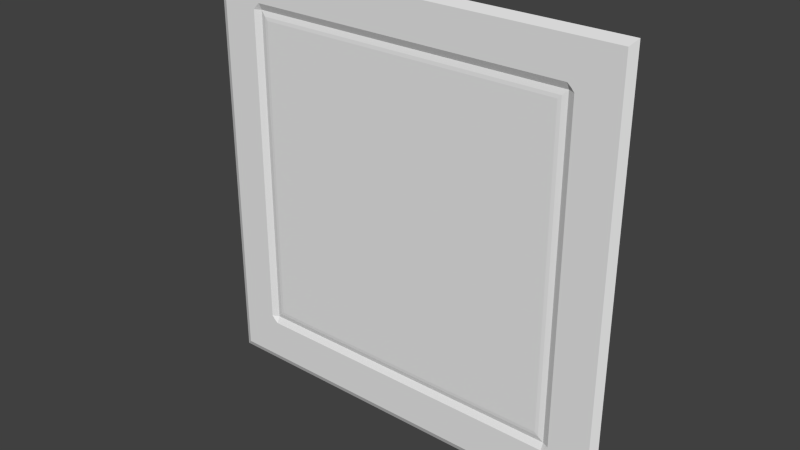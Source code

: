 # Source: exec4_3.blend  (saved by Blender 2.76.0; exported with 4.5.12 LTS)
import bpy
from mathutils import Matrix  # noqa: F401  (used for matrix-valued properties, if any)

bpy.ops.wm.read_factory_settings(use_empty=True)
scene = bpy.context.scene
scene.name = 'Scene'

# ---- collections
col_collection_1 = bpy.data.collections.new('Collection 1'); scene.collection.children.link(col_collection_1)

# ---- materials (node trees are filled in below, after node groups)
mat_exec4_3 = bpy.data.materials.new('exec4_3')
mat_exec4_3.alpha_threshold = 0.0
mat_exec4_3.use_transparent_shadow = False
mat_exec4_3.roughness = 0.5

# ---- material node trees

# ---- world
world_world = bpy.data.worlds.new('World'); scene.world = world_world
world_world.color = (0.05088, 0.05088, 0.05088)
world_world.use_sun_shadow = False
world_world.sun_shadow_jitter_overblur = 0.0
world_world.cycles.sampling_method = 'MANUAL'
world_world.cycles.sample_map_resolution = 256

# ---- meshes
me_exec4_3_meshdata = bpy.data.meshes.new('exec4_3_meshdata')
me_exec4_3_meshdata.from_pydata([(-1.28, 1.28, -1.28), (1.28, 1.28, -1.28), (-1.28, 1.28, 1.28), (1.28, 1.28, 1.28), (0.96, 1.28, -1.28), (0.96, 1.28, 1.28), (-0.9798, 1.28, 1.28), (-0.9798, 1.28, -1.28), (-1.28, 1.28, 0.9802), (1.28, 1.28, 0.9802), (0.96, 1.28, 0.9802), (-0.9798, 1.28, 0.9802), (-1.28, 1.28, -0.9599), (1.28, 1.28, -0.9599), (0.96, 1.28, -0.9599), (-0.9798, 1.28, -0.9599), (1.0, 1.28, -1.28), (1.0, 1.28, 1.28), (1.0, 1.26, 0.9802), (1.0, 1.26, -0.9599), (1.28, 1.28, 1.021), (0.96, 1.26, 1.021), (-0.9798, 1.26, 1.021), (-1.28, 1.28, 1.021), (1.0, 1.26, 1.021), (0.9205, 1.28, -1.28), (0.9205, 1.28, 1.28), (0.9205, 1.28, 0.9802), (0.9205, 1.28, -0.9599), (0.9205, 1.26, 1.021), (1.28, 1.28, 0.9399), (0.96, 1.28, 0.9399), (-0.9798, 1.28, 0.9399), (-1.28, 1.28, 0.9399), (1.0, 1.26, 0.9399), (-0.9399, 1.28, 1.28), (-0.9399, 1.28, 0.9802), (-0.9399, 1.28, -0.9599), (-0.9399, 1.26, 1.021), (-0.9399, 1.28, -1.28), (-1.02, 1.28, 1.28), (-1.02, 1.28, -1.28), (-1.02, 1.26, 0.9802), (-1.02, 1.26, -0.9599), (-1.02, 1.26, 1.021), (-1.02, 1.26, 0.9399), (-1.239, 1.28, 1.28), (-1.239, 1.26, 0.9802), (-1.239, 1.26, -0.9599), (-1.239, 1.26, 1.021), (-1.239, 1.26, 0.9399), (-1.239, 1.28, -1.28), (1.28, 1.28, 1.24), (0.96, 1.26, 1.24), (-0.9798, 1.26, 1.24), (1.0, 1.26, 1.24), (-1.28, 1.28, 1.24), (0.9205, 1.26, 1.24), (-0.9399, 1.26, 1.24), (-1.02, 1.26, 1.24), (-1.239, 1.26, 1.24), (-1.28, 1.28, -0.9995), (1.28, 1.28, -0.9995), (0.96, 1.26, -0.9995), (-0.9798, 1.26, -0.9995), (1.0, 1.26, -0.9995), (0.9205, 1.26, -0.9995), (-0.9399, 1.26, -0.9995), (-1.02, 1.26, -0.9995), (-1.239, 1.26, -0.9995), (-1.28, 1.28, -1.239), (1.28, 1.28, -1.239), (0.96, 1.26, -1.239), (-0.9798, 1.26, -1.239), (1.0, 1.26, -1.239), (0.9205, 1.26, -1.239), (-0.9399, 1.26, -1.239), (-1.02, 1.26, -1.239), (-1.239, 1.26, -1.239), (1.24, 1.28, -1.28), (1.24, 1.28, 1.28), (1.24, 1.26, 0.9802), (1.24, 1.26, -0.9599), (1.24, 1.26, 1.021), (1.24, 1.26, 0.9399), (1.24, 1.26, 1.24), (1.24, 1.26, -0.9995), (1.24, 1.26, -1.239), (-1.28, 1.28, -0.9199), (1.28, 1.28, -0.9199), (0.96, 1.28, -0.9199), (-0.9798, 1.28, -0.9199), (1.0, 1.26, -0.9199), (-1.02, 1.26, -0.9199), (-1.239, 1.26, -0.9199), (1.24, 1.26, -0.9199), (0.9105, 1.27, 0.9299), (0.9301, 1.272, 0.9497), (-0.9496, 1.272, 0.9497), (-0.9299, 1.27, 0.9299), (0.9105, 1.27, -0.9099), (0.9301, 1.272, -0.9296), (-0.9299, 1.27, -0.9099), (-0.9496, 1.272, -0.9296), (0.9812, 1.26, 1.002), (-1.001, 1.26, 1.002), (-1.001, 1.26, -0.9808), (0.9812, 1.26, -0.9808)], [], [(45, 32, 11, 42), (102, 100, 96, 99), (66, 63, 14, 28), (64, 15, 106), (19, 14, 107), (31, 34, 18, 10), (18, 24, 104), (22, 44, 105), (27, 10, 21, 29), (36, 27, 29, 38), (67, 66, 28, 37), (101, 90, 31, 97), (27, 97, 10), (90, 92, 34, 31), (97, 31, 10), (93, 91, 32, 45), (98, 36, 11), (32, 98, 11), (64, 67, 37, 15), (11, 36, 38, 22), (94, 93, 45, 50), (47, 42, 44, 49), (69, 68, 43, 48), (50, 45, 42, 47), (50, 47, 49, 60, 2, 56, 23, 8, 33, 88, 12, 61, 70, 0, 78, 69, 48, 94), (49, 44, 59, 60), (22, 38, 58, 54), (38, 29, 57, 58), (21, 24, 55, 53), (44, 22, 54, 59), (29, 21, 53, 57), (78, 77, 68, 69), (73, 76, 67, 64), (76, 75, 66, 67), (72, 74, 65, 63), (77, 73, 64, 68), (75, 72, 63, 66), (57, 53, 55, 85, 3, 80, 17, 5, 26, 35, 6, 40, 46, 2, 60, 59, 54, 58), (52, 3, 85, 83, 81, 84, 95, 82, 86, 87, 1, 71, 62, 13, 89, 30, 9, 20), (74, 87, 86, 65), (24, 83, 85, 55), (92, 95, 84, 34), (18, 81, 83, 24), (65, 86, 82, 19), (34, 84, 81, 18), (19, 82, 95, 92), (48, 43, 93, 94), (43, 15, 91, 93), (91, 15, 103), (14, 19, 92, 90), (14, 90, 101), (37, 28, 101, 103), (63, 65, 107), (42, 11, 105), (28, 14, 101), (91, 103, 98, 32), (21, 10, 104), (43, 68, 106), (15, 37, 103), (25, 4, 16, 79, 1, 87, 74, 72, 75, 76, 73, 77, 78, 0, 51, 41, 7, 39), (101, 97, 96, 100), (97, 98, 99, 96), (102, 99, 98, 103), (100, 102, 103, 101), (98, 97, 27, 36), (24, 21, 104), (10, 18, 104), (44, 42, 105), (11, 22, 105), (68, 64, 106), (15, 43, 106), (14, 63, 107), (65, 19, 107)])
_uv = me_exec4_3_meshdata.uv_layers.new(name='UVMap')
_uv.uv.foreach_set('vector', [0.1015, 0.8671, 0.1173, 0.8671, 0.1173, 0.8829, 0.1015, 0.8829, 0.1368, 0.1446, 0.8556, 0.1446, 0.8556, 0.8632, 0.1368, 0.8632, 0.8596, 0.1096, 0.875, 0.1096, 0.875, 0.125, 0.8596, 0.125, 0.1126, 0.1107, 0.1153, 0.1134, 0.1124, 0.1134, 0.8904, 0.1202, 0.8871, 0.1235, 0.8871, 0.12, 0.875, 0.8671, 0.8907, 0.8671, 0.8907, 0.8829, 0.875, 0.8829, 0.8907, 0.8829, 0.8907, 0.8987, 0.8833, 0.8912, 0.1173, 0.8987, 0.1015, 0.8987, 0.1089, 0.8912, 0.8596, 0.8829, 0.875, 0.8829, 0.875, 0.8987, 0.8596, 0.8987, 0.1328, 0.8829, 0.8596, 0.8829, 0.8596, 0.8987, 0.1328, 0.8987, 0.1328, 0.1096, 0.8596, 0.1096, 0.8596, 0.125, 0.1328, 0.125, 0.8633, 0.1369, 0.875, 0.1407, 0.875, 0.8671, 0.8633, 0.871, 0.8596, 0.8829, 0.8633, 0.871, 0.875, 0.8829, 0.875, 0.1407, 0.8907, 0.1407, 0.8907, 0.8671, 0.875, 0.8671, 0.8633, 0.871, 0.875, 0.8671, 0.875, 0.8829, 0.1015, 0.1407, 0.1173, 0.1407, 0.1173, 0.8671, 0.1015, 0.8671, 0.1291, 0.871, 0.1328, 0.8829, 0.1173, 0.8829, 0.1173, 0.8671, 0.1291, 0.871, 0.1173, 0.8829, 0.1173, 0.1096, 0.1328, 0.1096, 0.1328, 0.125, 0.1173, 0.125, 0.1173, 0.8829, 0.1328, 0.8829, 0.1328, 0.8987, 0.1173, 0.8987, 0.01587, 0.1407, 0.1015, 0.1407, 0.1015, 0.8671, 0.01587, 0.8671, 0.01587, 0.8829, 0.1015, 0.8829, 0.1015, 0.8987, 0.01587, 0.8987, 0.01587, 0.1096, 0.1015, 0.1096, 0.1015, 0.125, 0.01587, 0.125, 0.01587, 0.8671, 0.1015, 0.8671, 0.1015, 0.8829, 0.01587, 0.8829, 0.01587, 0.8671, 0.01587, 0.8829, 0.01587, 0.8987, 0.01587, 0.9845, 0.0, 1.0, 0.0, 0.9845, 0.0, 0.8987, 0.0, 0.8829, 0.0, 0.8671, 0.0, 0.1407, 0.0, 0.125, 0.0, 0.1096, 0.0, 0.01588, 0.0, 0.0, 0.01587, 0.01588, 0.01587, 0.1096, 0.01587, 0.125, 0.01587, 0.1407, 0.01587, 0.8987, 0.1015, 0.8987, 0.1015, 0.9845, 0.01587, 0.9845, 0.1173, 0.8987, 0.1328, 0.8987, 0.1328, 0.9845, 0.1173, 0.9845, 0.1328, 0.8987, 0.8596, 0.8987, 0.8596, 0.9845, 0.1328, 0.9845, 0.875, 0.8987, 0.8907, 0.8987, 0.8907, 0.9845, 0.875, 0.9845, 0.1015, 0.8987, 0.1173, 0.8987, 0.1173, 0.9845, 0.1015, 0.9845, 0.8596, 0.8987, 0.875, 0.8987, 0.875, 0.9845, 0.8596, 0.9845, 0.01587, 0.01588, 0.1015, 0.01588, 0.1015, 0.1096, 0.01587, 0.1096, 0.1173, 0.01588, 0.1328, 0.01588, 0.1328, 0.1096, 0.1173, 0.1096, 0.1328, 0.01588, 0.8596, 0.01588, 0.8596, 0.1096, 0.1328, 0.1096, 0.875, 0.01588, 0.8907, 0.01588, 0.8907, 0.1096, 0.875, 0.1096, 0.1015, 0.01588, 0.1173, 0.01588, 0.1173, 0.1096, 0.1015, 0.1096, 0.8596, 0.01588, 0.875, 0.01588, 0.875, 0.1096, 0.8596, 0.1096, 0.8596, 0.9845, 0.875, 0.9845, 0.8907, 0.9845, 0.9843, 0.9845, 1.0, 1.0, 0.9843, 1.0, 0.8907, 1.0, 0.875, 1.0, 0.8596, 1.0, 0.1328, 1.0, 0.1173, 1.0, 0.1015, 1.0, 0.01587, 1.0, 0.0, 1.0, 0.01587, 0.9845, 0.1015, 0.9845, 0.1173, 0.9845, 0.1328, 0.9845, 1.0, 0.9845, 1.0, 1.0, 0.9843, 0.9845, 0.9843, 0.8987, 0.9843, 0.8829, 0.9843, 0.8671, 0.9843, 0.1407, 0.9843, 0.125, 0.9843, 0.1096, 0.9843, 0.01588, 1.0, 0.0, 1.0, 0.01588, 1.0, 0.1096, 1.0, 0.125, 1.0, 0.1407, 1.0, 0.8671, 1.0, 0.8829, 1.0, 0.8987, 0.8907, 0.01588, 0.9843, 0.01588, 0.9843, 0.1096, 0.8907, 0.1096, 0.8907, 0.8987, 0.9843, 0.8987, 0.9843, 0.9845, 0.8907, 0.9845, 0.8907, 0.1407, 0.9843, 0.1407, 0.9843, 0.8671, 0.8907, 0.8671, 0.8907, 0.8829, 0.9843, 0.8829, 0.9843, 0.8987, 0.8907, 0.8987, 0.8907, 0.1096, 0.9843, 0.1096, 0.9843, 0.125, 0.8907, 0.125, 0.8907, 0.8671, 0.9843, 0.8671, 0.9843, 0.8829, 0.8907, 0.8829, 0.8907, 0.125, 0.9843, 0.125, 0.9843, 0.1407, 0.8907, 0.1407, 0.01587, 0.125, 0.1015, 0.125, 0.1015, 0.1407, 0.01587, 0.1407, 0.1015, 0.125, 0.1173, 0.125, 0.1173, 0.1407, 0.1015, 0.1407, 0.1173, 0.1407, 0.1173, 0.125, 0.1291, 0.1369, 0.875, 0.125, 0.8907, 0.125, 0.8907, 0.1407, 0.875, 0.1407, 0.875, 0.125, 0.875, 0.1407, 0.8633, 0.1369, 0.1328, 0.125, 0.8596, 0.125, 0.8633, 0.1369, 0.1291, 0.1369, 0.875, 0.1096, 0.8907, 0.1096, 0.8833, 0.1169, 0.1026, 0.8882, 0.1057, 0.8851, 0.1057, 0.8884, 0.8596, 0.125, 0.875, 0.125, 0.8633, 0.1369, 0.1173, 0.1407, 0.1291, 0.1369, 0.1291, 0.871, 0.1173, 0.8671, 0.8793, 0.8977, 0.8764, 0.8948, 0.8794, 0.8948, 0.1015, 0.125, 0.1015, 0.1096, 0.1089, 0.1169, 0.1173, 0.125, 0.1328, 0.125, 0.1291, 0.1369, 0.8596, 0.0, 0.875, 0.0, 0.8907, 0.0, 0.9843, 0.0, 1.0, 0.0, 0.9843, 0.01588, 0.8907, 0.01588, 0.875, 0.01588, 0.8596, 0.01588, 0.1328, 0.01588, 0.1173, 0.01588, 0.1015, 0.01588, 0.01587, 0.01588, 0.0, 0.0, 0.01587, 0.0, 0.1015, 0.0, 0.1173, 0.0, 0.1328, 0.0, 0.8633, 0.1369, 0.8633, 0.871, 0.8556, 0.8632, 0.8556, 0.1446, 0.8633, 0.871, 0.1291, 0.871, 0.1368, 0.8632, 0.8556, 0.8632, 0.1368, 0.1446, 0.1368, 0.8632, 0.1291, 0.871, 0.1291, 0.1369, 0.8556, 0.1446, 0.1368, 0.1446, 0.1291, 0.1369, 0.8633, 0.1369, 0.1291, 0.871, 0.8633, 0.871, 0.8596, 0.8829, 0.1328, 0.8829, 0.8907, 0.8987, 0.875, 0.8987, 0.8833, 0.8912, 0.8764, 0.8948, 0.8793, 0.8919, 0.8794, 0.8948, 0.1015, 0.8987, 0.1015, 0.8829, 0.1089, 0.8912, 0.1057, 0.8851, 0.1088, 0.8882, 0.1057, 0.8884, 0.1015, 0.1096, 0.1173, 0.1096, 0.1089, 0.1169, 0.1153, 0.1134, 0.1125, 0.1161, 0.1124, 0.1134, 0.8871, 0.1235, 0.8839, 0.1202, 0.8871, 0.12, 0.8907, 0.1096, 0.8907, 0.125, 0.8833, 0.1169])
_ca = me_exec4_3_meshdata.color_attributes.new('Col', 'BYTE_COLOR', 'CORNER')
_ca.data.foreach_set('color', [0.03955, 0.0, 0.0, 1.0, 0.03955, 0.0, 0.0, 1.0, 0.03955, 0.0, 0.0, 1.0, 0.03955, 0.0, 0.0, 1.0, 0.03955, 0.0, 0.0, 1.0, 0.03955, 0.0, 0.0, 1.0, 0.03955, 0.0, 0.0, 1.0, 0.03955, 0.0, 0.0, 1.0, 0.03955, 0.0, 0.0, 1.0, 0.03955, 0.0, 0.0, 1.0, 0.03955, 0.0, 0.0, 1.0, 0.03955, 0.0, 0.0, 1.0, 0.03955, 0.0, 0.0, 1.0, 0.03955, 0.0, 0.0, 1.0, 0.03955, 0.0, 0.0, 1.0, 0.03955, 0.0, 0.0, 1.0, 0.03955, 0.0, 0.0, 1.0, 0.03955, 0.0, 0.0, 1.0, 0.03955, 0.0, 0.0, 1.0, 0.03955, 0.0, 0.0, 1.0, 0.03955, 0.0, 0.0, 1.0, 0.03955, 0.0, 0.0, 1.0, 0.03955, 0.0, 0.0, 1.0, 0.03955, 0.0, 0.0, 1.0, 0.03955, 0.0, 0.0, 1.0, 0.03955, 0.0, 0.0, 1.0, 0.03955, 0.0, 0.0, 1.0, 0.03955, 0.0, 0.0, 1.0, 0.03955, 0.0, 0.0, 1.0, 0.03955, 0.0, 0.0, 1.0, 0.03955, 0.0, 0.0, 1.0, 0.03955, 0.0, 0.0, 1.0, 0.03955, 0.0, 0.0, 1.0, 0.03955, 0.0, 0.0, 1.0, 0.03955, 0.0, 0.0, 1.0, 0.03955, 0.0, 0.0, 1.0, 0.03955, 0.0, 0.0, 1.0, 0.03955, 0.0, 0.0, 1.0, 0.03955, 0.0, 0.0, 1.0, 0.03955, 0.0, 0.0, 1.0, 0.03955, 0.0, 0.0, 1.0, 0.03955, 0.0, 0.0, 1.0, 0.03955, 0.0, 0.0, 1.0, 0.03955, 0.0, 0.0, 1.0, 0.03955, 0.0, 0.0, 1.0, 0.03955, 0.0, 0.0, 1.0, 0.03955, 0.0, 0.0, 1.0, 0.03955, 0.0, 0.0, 1.0, 0.03955, 0.0, 0.0, 1.0, 0.03955, 0.0, 0.0, 1.0, 0.03955, 0.0, 0.0, 1.0, 0.03955, 0.0, 0.0, 1.0, 0.03955, 0.0, 0.0, 1.0, 0.03955, 0.0, 0.0, 1.0, 0.03955, 0.0, 0.0, 1.0, 0.03955, 0.0, 0.0, 1.0, 0.03955, 0.0, 0.0, 1.0, 0.03955, 0.0, 0.0, 1.0, 0.03955, 0.0, 0.0, 1.0, 0.03955, 0.0, 0.0, 1.0, 0.03955, 0.0, 0.0, 1.0, 0.03955, 0.0, 0.0, 1.0, 0.03955, 0.0, 0.0, 1.0, 0.03955, 0.0, 0.0, 1.0, 0.03955, 0.0, 0.0, 1.0, 0.03955, 0.0, 0.0, 1.0, 0.03955, 0.0, 0.0, 1.0, 0.03955, 0.0, 0.0, 1.0, 0.03955, 0.0, 0.0, 1.0, 0.03955, 0.0, 0.0, 1.0, 0.03955, 0.0, 0.0, 1.0, 0.03955, 0.0, 0.0, 1.0, 0.03955, 0.0, 0.0, 1.0, 0.03955, 0.0, 0.0, 1.0, 0.03955, 0.0, 0.0, 1.0, 0.03955, 0.0, 0.0, 1.0, 0.03955, 0.0, 0.0, 1.0, 0.03955, 0.0, 0.0, 1.0, 0.03955, 0.0, 0.0, 1.0, 0.03955, 0.0, 0.0, 1.0, 0.03955, 0.0, 0.0, 1.0, 0.03955, 0.0, 0.0, 1.0, 0.03955, 0.0, 0.0, 1.0, 0.03955, 0.0, 0.0, 1.0, 0.03955, 0.0, 0.0, 1.0, 0.03955, 0.0, 0.0, 1.0, 0.03955, 0.0, 0.0, 1.0, 0.03955, 0.0, 0.0, 1.0, 0.03955, 0.0, 0.0, 1.0, 0.03955, 0.0, 0.0, 1.0, 0.03955, 0.0, 0.0, 1.0, 0.03955, 0.0, 0.0, 1.0, 0.03955, 0.0, 0.0, 1.0, 0.03955, 0.0, 0.0, 1.0, 0.03955, 0.0, 0.0, 1.0, 0.03955, 0.0, 0.0, 1.0, 0.03955, 0.0, 0.0, 1.0, 0.03955, 0.0, 0.0, 1.0, 0.03955, 0.0, 0.0, 1.0, 0.03955, 0.0, 0.0, 1.0, 0.03955, 0.0, 0.0, 1.0, 0.03955, 0.0, 0.0, 1.0, 0.03955, 0.0, 0.0, 1.0, 0.03955, 0.0, 0.0, 1.0, 0.03955, 0.0, 0.0, 1.0, 0.03955, 0.0, 0.0, 1.0, 0.03955, 0.0, 0.0, 1.0, 0.03955, 0.0, 0.0, 1.0, 0.03955, 0.0, 0.0, 1.0, 0.03955, 0.0, 0.0, 1.0, 0.03955, 0.0, 0.0, 1.0, 0.03955, 0.0, 0.0, 1.0, 0.03955, 0.0, 0.0, 1.0, 0.03955, 0.0, 0.0, 1.0, 0.03955, 0.0, 0.0, 1.0, 0.03955, 0.0, 0.0, 1.0, 0.03955, 0.0, 0.0, 1.0, 0.03955, 0.0, 0.0, 1.0, 0.03955, 0.0, 0.0, 1.0, 0.03955, 0.0, 0.0, 1.0, 0.03955, 0.0, 0.0, 1.0, 0.03955, 0.0, 0.0, 1.0, 0.03955, 0.0, 0.0, 1.0, 0.03955, 0.0, 0.0, 1.0, 0.03955, 0.0, 0.0, 1.0, 0.03955, 0.0, 0.0, 1.0, 0.03955, 0.0, 0.0, 1.0, 0.03955, 0.0, 0.0, 1.0, 0.03955, 0.0, 0.0, 1.0, 0.03955, 0.0, 0.0, 1.0, 0.03955, 0.0, 0.0, 1.0, 0.03955, 0.0, 0.0, 1.0, 0.03955, 0.0, 0.0, 1.0, 0.03955, 0.0, 0.0, 1.0, 0.03955, 0.0, 0.0, 1.0, 0.03955, 0.0, 0.0, 1.0, 0.03955, 0.0, 0.0, 1.0, 0.03955, 0.0, 0.0, 1.0, 0.03955, 0.0, 0.0, 1.0, 0.03955, 0.0, 0.0, 1.0, 0.03955, 0.0, 0.0, 1.0, 0.03955, 0.0, 0.0, 1.0, 0.03955, 0.0, 0.0, 1.0, 0.03955, 0.0, 0.0, 1.0, 0.03955, 0.0, 0.0, 1.0, 0.03955, 0.0, 0.0, 1.0, 0.03955, 0.0, 0.0, 1.0, 0.03955, 0.0, 0.0, 1.0, 0.03955, 0.0, 0.0, 1.0, 0.03955, 0.0, 0.0, 1.0, 0.03955, 0.0, 0.0, 1.0, 0.03955, 0.0, 0.0, 1.0, 0.03955, 0.0, 0.0, 1.0, 0.03955, 0.0, 0.0, 1.0, 0.03955, 0.0, 0.0, 1.0, 0.03955, 0.0, 0.0, 1.0, 0.03955, 0.0, 0.0, 1.0, 0.03955, 0.0, 0.0, 1.0, 0.03955, 0.0, 0.0, 1.0, 0.03955, 0.0, 0.0, 1.0, 0.03955, 0.0, 0.0, 1.0, 0.03955, 0.0, 0.0, 1.0, 0.03955, 0.0, 0.0, 1.0, 0.03955, 0.0, 0.0, 1.0, 0.03955, 0.0, 0.0, 1.0, 0.03955, 0.0, 0.0, 1.0, 0.03955, 0.0, 0.0, 1.0, 0.03955, 0.0, 0.0, 1.0, 0.03955, 0.0, 0.0, 1.0, 0.03955, 0.0, 0.0, 1.0, 0.03955, 0.0, 0.0, 1.0, 0.03955, 0.0, 0.0, 1.0, 0.03955, 0.0, 0.0, 1.0, 0.03955, 0.0, 0.0, 1.0, 0.03955, 0.0, 0.0, 1.0, 0.03955, 0.0, 0.0, 1.0, 0.03955, 0.0, 0.0, 1.0, 0.03955, 0.0, 0.0, 1.0, 0.03955, 0.0, 0.0, 1.0, 0.03955, 0.0, 0.0, 1.0, 0.03955, 0.0, 0.0, 1.0, 0.03955, 0.0, 0.0, 1.0, 0.03955, 0.0, 0.0, 1.0, 0.03955, 0.0, 0.0, 1.0, 0.03955, 0.0, 0.0, 1.0, 0.03955, 0.0, 0.0, 1.0, 0.03955, 0.0, 0.0, 1.0, 0.03955, 0.0, 0.0, 1.0, 0.03955, 0.0, 0.0, 1.0, 0.03955, 0.0, 0.0, 1.0, 0.03955, 0.0, 0.0, 1.0, 0.03955, 0.0, 0.0, 1.0, 0.03955, 0.0, 0.0, 1.0, 0.03955, 0.0, 0.0, 1.0, 0.03955, 0.0, 0.0, 1.0, 0.03955, 0.0, 0.0, 1.0, 0.03955, 0.0, 0.0, 1.0, 0.03955, 0.0, 0.0, 1.0, 0.03955, 0.0, 0.0, 1.0, 0.03955, 0.0, 0.0, 1.0, 0.03955, 0.0, 0.0, 1.0, 0.03955, 0.0, 0.0, 1.0, 0.03955, 0.0, 0.0, 1.0, 0.03955, 0.0, 0.0, 1.0, 0.03955, 0.0, 0.0, 1.0, 0.03955, 0.0, 0.0, 1.0, 0.03955, 0.0, 0.0, 1.0, 0.03955, 0.0, 0.0, 1.0, 0.03955, 0.0, 0.0, 1.0, 0.03955, 0.0, 0.0, 1.0, 0.03955, 0.0, 0.0, 1.0, 0.03955, 0.0, 0.0, 1.0, 0.03955, 0.0, 0.0, 1.0, 0.03955, 0.0, 0.0, 1.0, 0.03955, 0.0, 0.0, 1.0, 0.03955, 0.0, 0.0, 1.0, 0.03955, 0.0, 0.0, 1.0, 0.03955, 0.0, 0.0, 1.0, 0.03955, 0.0, 0.0, 1.0, 0.03955, 0.0, 0.0, 1.0, 0.03955, 0.0, 0.0, 1.0, 0.03955, 0.0, 0.0, 1.0, 0.03955, 0.0, 0.0, 1.0, 0.03955, 0.0, 0.0, 1.0, 0.03955, 0.0, 0.0, 1.0, 0.03955, 0.0, 0.0, 1.0, 0.03955, 0.0, 0.0, 1.0, 0.03955, 0.0, 0.0, 1.0, 0.03955, 0.0, 0.0, 1.0, 0.03955, 0.0, 0.0, 1.0, 0.03955, 0.0, 0.0, 1.0, 0.03955, 0.0, 0.0, 1.0, 0.03955, 0.0, 0.0, 1.0, 0.03955, 0.0, 0.0, 1.0, 0.03955, 0.0, 0.0, 1.0, 0.03955, 0.0, 0.0, 1.0, 0.03955, 0.0, 0.0, 1.0, 0.03955, 0.0, 0.0, 1.0, 0.03955, 0.0, 0.0, 1.0, 0.03955, 0.0, 0.0, 1.0, 0.03955, 0.0, 0.0, 1.0, 0.03955, 0.0, 0.0, 1.0, 0.03955, 0.0, 0.0, 1.0, 0.03955, 0.0, 0.0, 1.0, 0.03955, 0.0, 0.0, 1.0, 0.03955, 0.0, 0.0, 1.0, 0.03955, 0.0, 0.0, 1.0, 0.03955, 0.0, 0.0, 1.0, 0.03955, 0.0, 0.0, 1.0, 0.03955, 0.0, 0.0, 1.0, 0.03955, 0.0, 0.0, 1.0, 0.03955, 0.0, 0.0, 1.0, 0.03955, 0.0, 0.0, 1.0, 0.03955, 0.0, 0.0, 1.0, 0.03955, 0.0, 0.0, 1.0, 0.03955, 0.0, 0.0, 1.0, 0.03955, 0.0, 0.0, 1.0, 0.03955, 0.0, 0.0, 1.0, 0.03955, 0.0, 0.0, 1.0, 0.03955, 0.0, 0.0, 1.0, 0.03955, 0.0, 0.0, 1.0, 0.03955, 0.0, 0.0, 1.0, 0.03955, 0.0, 0.0, 1.0, 0.03955, 0.0, 0.0, 1.0, 0.03955, 0.0, 0.0, 1.0, 0.03955, 0.0, 0.0, 1.0, 0.03955, 0.0, 0.0, 1.0, 0.03955, 0.0, 0.0, 1.0, 0.03955, 0.0, 0.0, 1.0, 0.03955, 0.0, 0.0, 1.0, 0.03955, 0.0, 0.0, 1.0, 0.03955, 0.0, 0.0, 1.0, 0.03955, 0.0, 0.0, 1.0, 0.03955, 0.0, 0.0, 1.0, 0.03955, 0.0, 0.0, 1.0, 0.03955, 0.0, 0.0, 1.0, 0.03955, 0.0, 0.0, 1.0, 0.03955, 0.0, 0.0, 1.0, 0.03955, 0.0, 0.0, 1.0, 0.03955, 0.0, 0.0, 1.0, 0.03955, 0.0, 0.0, 1.0, 0.03955, 0.0, 0.0, 1.0, 0.03955, 0.0, 0.0, 1.0, 0.03955, 0.0, 0.0, 1.0, 0.03955, 0.0, 0.0, 1.0, 0.03955, 0.0, 0.0, 1.0, 0.03955, 0.0, 0.0, 1.0, 0.03955, 0.0, 0.0, 1.0, 0.03955, 0.0, 0.0, 1.0, 0.03955, 0.0, 0.0, 1.0, 0.03955, 0.0, 0.0, 1.0, 0.03955, 0.0, 0.0, 1.0, 0.03955, 0.0, 0.0, 1.0, 0.03955, 0.0, 0.0, 1.0, 0.03955, 0.0, 0.0, 1.0, 0.03955, 0.0, 0.0, 1.0, 0.03955, 0.0, 0.0, 1.0, 0.03955, 0.0, 0.0, 1.0, 0.03955, 0.0, 0.0, 1.0, 0.03955, 0.0, 0.0, 1.0, 0.03955, 0.0, 0.0, 1.0, 0.03955, 0.0, 0.0, 1.0, 0.03955, 0.0, 0.0, 1.0, 0.03955, 0.0, 0.0, 1.0, 0.03955, 0.0, 0.0, 1.0, 0.03955, 0.0, 0.0, 1.0, 0.03955, 0.0, 0.0, 1.0, 0.03955, 0.0, 0.0, 1.0, 0.03955, 0.0, 0.0, 1.0, 0.03955, 0.0, 0.0, 1.0, 0.03955, 0.0, 0.0, 1.0, 0.03955, 0.0, 0.0, 1.0, 0.03955, 0.0, 0.0, 1.0, 0.03955, 0.0, 0.0, 1.0, 0.03955, 0.0, 0.0, 1.0, 0.03955, 0.0, 0.0, 1.0, 0.03955, 0.0, 0.0, 1.0, 0.03955, 0.0, 0.0, 1.0, 0.03955, 0.0, 0.0, 1.0, 0.03955, 0.0, 0.0, 1.0, 0.03955, 0.0, 0.0, 1.0, 0.03955, 0.0, 0.0, 1.0, 0.03955, 0.0, 0.0, 1.0, 0.03955, 0.0, 0.0, 1.0])
me_exec4_3_meshdata.materials.append(mat_exec4_3)
me_exec4_3_meshdata.use_remesh_preserve_volume = False
me_exec4_3_meshdata.use_remesh_preserve_attributes = False
me_exec4_3_meshdata.use_mirror_vertex_groups = False
me_exec4_3_meshdata.update()

# ---- objects
ob_exec4_3_mesh = bpy.data.objects.new('exec4_3_mesh', me_exec4_3_meshdata)

# ---- transforms, parenting, visibility, modifiers, constraints
ob_exec4_3_mesh.location = (0.0, 0.0, 0.0)
ob_exec4_3_mesh.lineart.crease_threshold = 0.0

# ---- collection membership
col_collection_1.objects.link(ob_exec4_3_mesh)

# ---- scene / render settings (as saved in the file)
scene.frame_start = 1; scene.frame_end = 2; scene.frame_set(2)
scene.render.engine = 'BLENDER_EEVEE_NEXT'
scene.render.resolution_percentage = 50
scene.render.dither_intensity = 0.0
scene.cycles.use_denoising = False
scene.cycles.samples = 10
scene.cycles.sampling_pattern = 'TABULATED_SOBOL'
scene.cycles.light_sampling_threshold = 0.0
scene.cycles.use_adaptive_sampling = False
scene.cycles.use_light_tree = False
scene.cycles.blur_glossy = 0.0
scene.cycles.pixel_filter_type = 'GAUSSIAN'
scene.cycles.sample_clamp_indirect = 0.0
scene.view_settings.view_transform = 'Standard'
bpy.context.view_layer.update()

# ---- added for rendering (the .blend has no active camera and no usable light): camera, sun
cam_auto = bpy.data.cameras.new('AutoCamera')
cam_auto.lens = 50.0
cam_auto.sensor_width = 36.0
cam_auto.clip_end = 1000.0
ob_auto_camera = bpy.data.objects.new('AutoCamera', cam_auto)
scene.collection.objects.link(ob_auto_camera)
ob_auto_camera.location = (3.34972, -2.74967, 2.67978)
ob_auto_camera.rotation_euler = (1.09748, -7.21219e-08, 0.694738)
scene.camera = ob_auto_camera
light_auto_sun = bpy.data.lights.new('AutoSun', 'SUN')
light_auto_sun.energy = 3.0
light_auto_sun.angle = 0.0523599
ob_auto_sun = bpy.data.objects.new('AutoSun', light_auto_sun)
scene.collection.objects.link(ob_auto_sun)
ob_auto_sun.rotation_euler = (0.872665, 0.174533, 0.523599)
bpy.context.view_layer.update()
